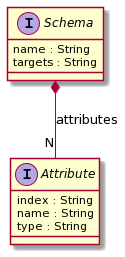

The diagram above was rendered by PlantUML. Its source (embedded in the PNG):
@startuml
interface Attribute {
index : String
name : String
type : String
}
interface Schema {
name : String
targets : String
}
Schema *-- "N"  Attribute : "attributes"
@enduml